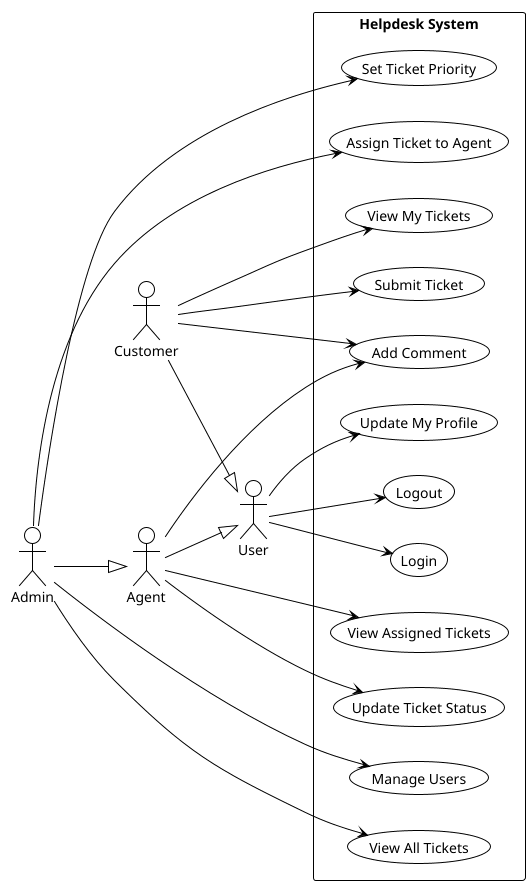

The diagram above was rendered by PlantUML. Its source (embedded in the PNG):
@startuml
!theme mono
left to right direction
skinparam packageStyle rectangle

' ============================================================
' ACTORS
' ============================================================
actor User
actor Customer
actor Agent
actor Admin

' Generalization: Customer, Agent, Admin all ARE a User
Customer --|> User
Agent --|> User

' Generalization: Admin inherits everything an Agent can do
Admin --|> Agent

rectangle "Helpdesk System" {

  ' --- Shared by every logged-in user ---
  usecase "Login" as UC0
  usecase "Logout" as UC0a
  usecase "Update My Profile" as UC0b

  ' --- Customer-specific ---
  usecase "Submit Ticket" as UC1
  usecase "View My Tickets" as UC2

  ' --- Shared between Customer and Agent ---
  usecase "Add Comment" as UC3

  ' --- Agent-specific ---
  ' Note: "Close" is not its own use case — it's one possible
  ' value an Agent sets via "Update Ticket Status" (alongside
  ' In Progress, Resolved, etc). State only ever changes through
  ' this one deliberate action, never as a side effect of viewing.
  usecase "View Assigned Tickets" as UC4
  usecase "Update Ticket Status" as UC5

  ' --- Admin-specific ---
  usecase "View All Tickets" as UC7
  usecase "Assign Ticket to Agent" as UC8
  usecase "Manage Users" as UC9
  usecase "Set Ticket Priority" as UC10
}

' User-level (inherited by all three actors below)
User --> UC0
User --> UC0a
User --> UC0b

' Customer
Customer --> UC1
Customer --> UC2
Customer --> UC3

' Agent
Agent --> UC4
Agent --> UC5
Agent --> UC3

' Admin (only admin-only use cases need direct lines —
' Agent's use cases are already inherited via generalization)
Admin --> UC7
Admin --> UC8
Admin --> UC9
Admin --> UC10

@enduml